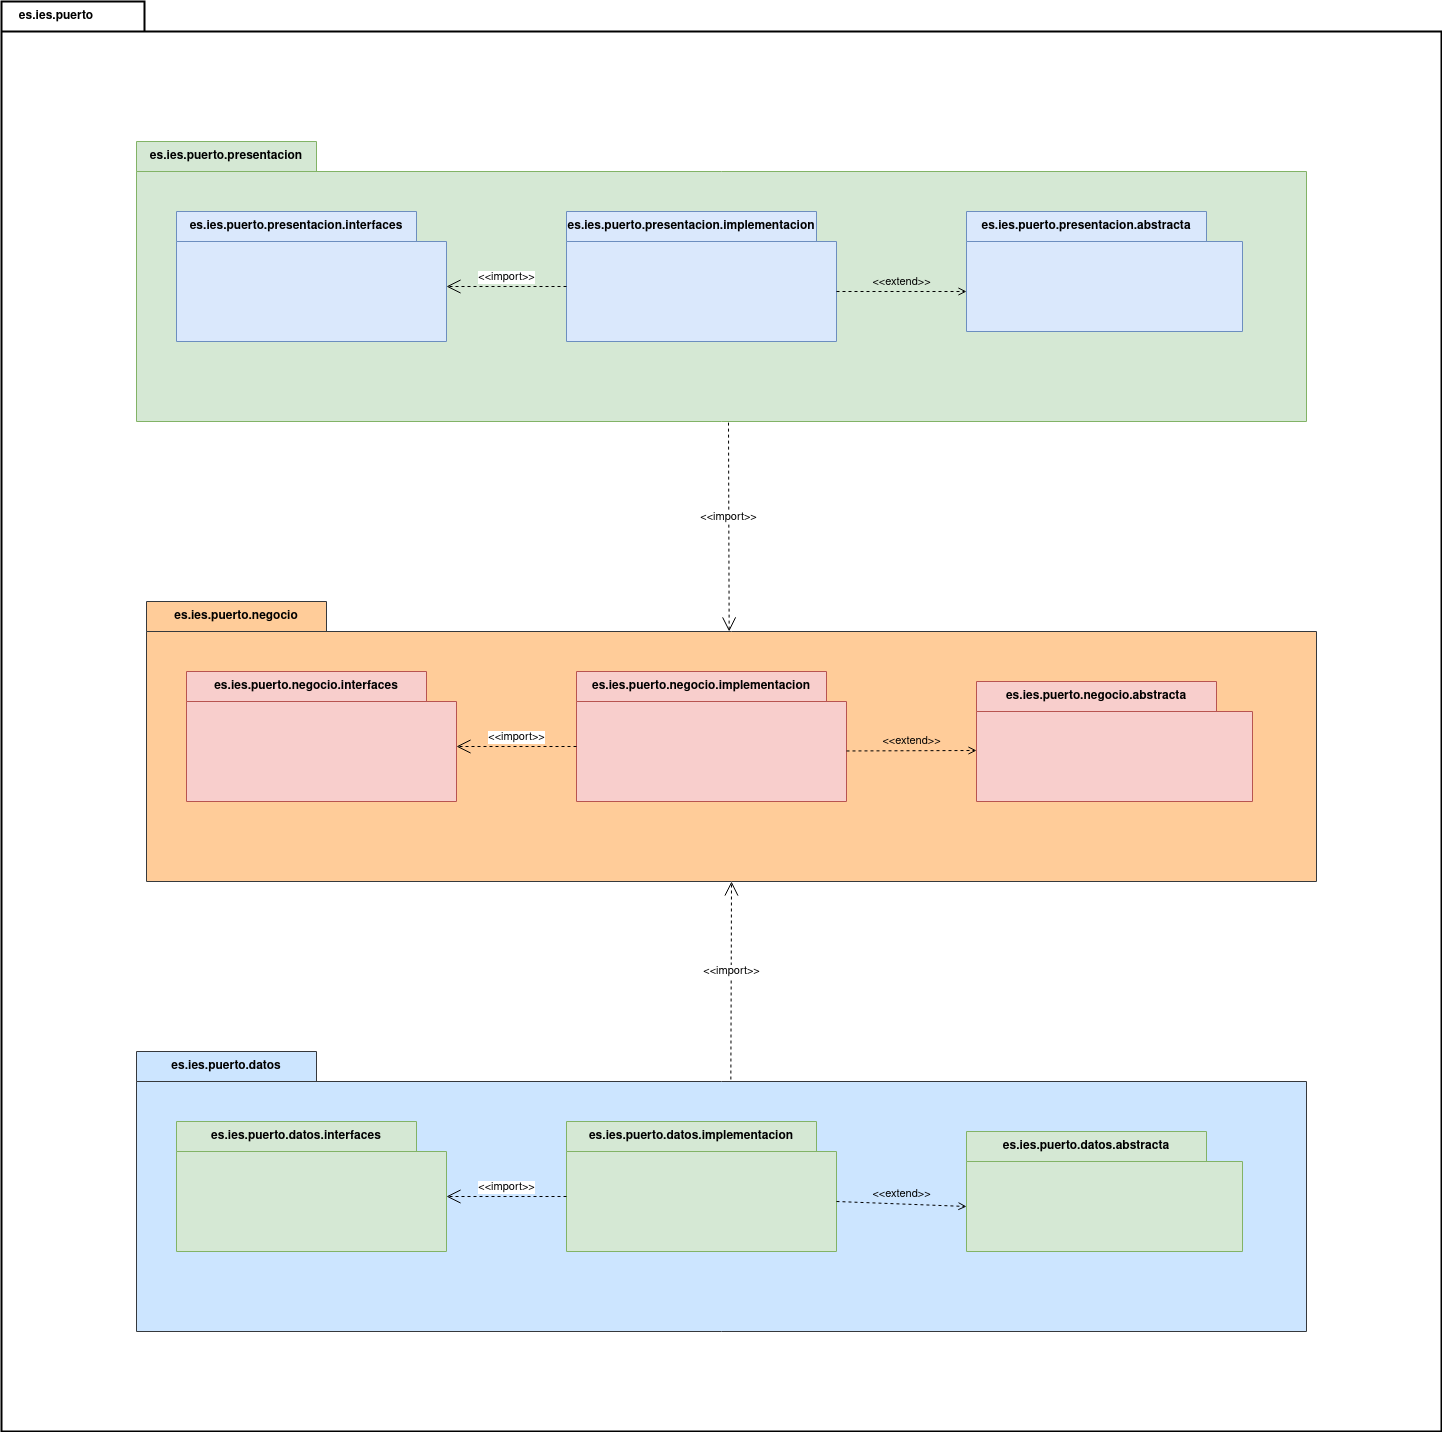

The diagram above was exported from draw.io. Its source (the exported page's mxGraphModel, read from the mxfile embedded in the PNG):
<mxGraphModel dx="4014" dy="2936" grid="1" gridSize="10" guides="1" tooltips="1" connect="1" arrows="1" fold="1" page="1" pageScale="1" pageWidth="827" pageHeight="1169" math="0" shadow="0">
  <root>
    <mxCell id="0" />
    <mxCell id="1" parent="0" />
    <mxCell id="yKV7CMUE-NP9RZqFxW4h-2" value="es.ies.puerto.presentacion" style="shape=folder;fontStyle=1;tabWidth=180;tabHeight=30;tabPosition=left;html=1;boundedLbl=1;labelInHeader=1;container=1;collapsible=0;recursiveResize=0;whiteSpace=wrap;fillColor=#d5e8d4;strokeColor=#82b366;" vertex="1" parent="1">
      <mxGeometry x="-310" y="90" width="1170" height="280" as="geometry" />
    </mxCell>
    <mxCell id="yKV7CMUE-NP9RZqFxW4h-9" value="es.ies.puerto.presentacion.implementacion" style="shape=folder;fontStyle=1;tabWidth=250;tabHeight=30;tabPosition=left;html=1;boundedLbl=1;labelInHeader=1;container=1;collapsible=0;recursiveResize=0;whiteSpace=wrap;fillColor=#dae8fc;strokeColor=#6c8ebf;" vertex="1" parent="yKV7CMUE-NP9RZqFxW4h-2">
      <mxGeometry x="430" y="70" width="270" height="130" as="geometry" />
    </mxCell>
    <mxCell id="yKV7CMUE-NP9RZqFxW4h-8" value="es.ies.puerto.presentacion.interfaces" style="shape=folder;fontStyle=1;tabWidth=240;tabHeight=30;tabPosition=left;html=1;boundedLbl=1;labelInHeader=1;container=1;collapsible=0;recursiveResize=0;whiteSpace=wrap;fillColor=#dae8fc;strokeColor=#6c8ebf;" vertex="1" parent="yKV7CMUE-NP9RZqFxW4h-2">
      <mxGeometry x="40" y="70" width="270" height="130" as="geometry" />
    </mxCell>
    <mxCell id="yKV7CMUE-NP9RZqFxW4h-7" value="es.ies.puerto.presentacion.abstracta" style="shape=folder;fontStyle=1;tabWidth=240;tabHeight=30;tabPosition=left;html=1;boundedLbl=1;labelInHeader=1;container=1;collapsible=0;recursiveResize=0;whiteSpace=wrap;fillColor=#dae8fc;strokeColor=#6c8ebf;" vertex="1" parent="yKV7CMUE-NP9RZqFxW4h-2">
      <mxGeometry x="830" y="70" width="276" height="120" as="geometry" />
    </mxCell>
    <mxCell id="yKV7CMUE-NP9RZqFxW4h-11" value="&amp;lt;&amp;lt;import&amp;gt;&amp;gt;" style="edgeStyle=none;html=1;endArrow=open;endSize=12;dashed=1;verticalAlign=bottom;rounded=0;exitX=0;exitY=0;exitDx=0;exitDy=75;exitPerimeter=0;entryX=0;entryY=0;entryDx=270;entryDy=75;entryPerimeter=0;" edge="1" parent="yKV7CMUE-NP9RZqFxW4h-2" source="yKV7CMUE-NP9RZqFxW4h-9" target="yKV7CMUE-NP9RZqFxW4h-8">
      <mxGeometry width="160" relative="1" as="geometry">
        <mxPoint x="390" y="340" as="sourcePoint" />
        <mxPoint x="550" y="340" as="targetPoint" />
      </mxGeometry>
    </mxCell>
    <mxCell id="yKV7CMUE-NP9RZqFxW4h-29" value="&amp;lt;&amp;lt;extend&amp;gt;&amp;gt;" style="html=1;verticalAlign=bottom;labelBackgroundColor=none;endArrow=open;endFill=0;dashed=1;rounded=0;" edge="1" parent="yKV7CMUE-NP9RZqFxW4h-2">
      <mxGeometry width="160" relative="1" as="geometry">
        <mxPoint x="700" y="150" as="sourcePoint" />
        <mxPoint x="830" y="150" as="targetPoint" />
      </mxGeometry>
    </mxCell>
    <mxCell id="yKV7CMUE-NP9RZqFxW4h-12" value="es.ies.puerto.negocio" style="shape=folder;fontStyle=1;tabWidth=180;tabHeight=30;tabPosition=left;html=1;boundedLbl=1;labelInHeader=1;container=1;collapsible=0;recursiveResize=0;whiteSpace=wrap;fillColor=#ffcc99;strokeColor=#36393d;" vertex="1" parent="1">
      <mxGeometry x="-300" y="550" width="1170" height="280" as="geometry" />
    </mxCell>
    <mxCell id="yKV7CMUE-NP9RZqFxW4h-13" value="es.ies.puerto.negocio.implementacion" style="shape=folder;fontStyle=1;tabWidth=250;tabHeight=30;tabPosition=left;html=1;boundedLbl=1;labelInHeader=1;container=1;collapsible=0;recursiveResize=0;whiteSpace=wrap;fillColor=#f8cecc;strokeColor=#b85450;" vertex="1" parent="yKV7CMUE-NP9RZqFxW4h-12">
      <mxGeometry x="430" y="70" width="270" height="130" as="geometry" />
    </mxCell>
    <mxCell id="yKV7CMUE-NP9RZqFxW4h-14" value="es.ies.puerto.negocio.interfaces" style="shape=folder;fontStyle=1;tabWidth=240;tabHeight=30;tabPosition=left;html=1;boundedLbl=1;labelInHeader=1;container=1;collapsible=0;recursiveResize=0;whiteSpace=wrap;fillColor=#f8cecc;strokeColor=#b85450;" vertex="1" parent="yKV7CMUE-NP9RZqFxW4h-12">
      <mxGeometry x="40" y="70" width="270" height="130" as="geometry" />
    </mxCell>
    <mxCell id="yKV7CMUE-NP9RZqFxW4h-15" value="es.ies.puerto.negocio.abstracta" style="shape=folder;fontStyle=1;tabWidth=240;tabHeight=30;tabPosition=left;html=1;boundedLbl=1;labelInHeader=1;container=1;collapsible=0;recursiveResize=0;whiteSpace=wrap;fillColor=#f8cecc;strokeColor=#b85450;" vertex="1" parent="yKV7CMUE-NP9RZqFxW4h-12">
      <mxGeometry x="830" y="80" width="276" height="120" as="geometry" />
    </mxCell>
    <mxCell id="yKV7CMUE-NP9RZqFxW4h-30" value="&amp;lt;&amp;lt;extend&amp;gt;&amp;gt;" style="html=1;verticalAlign=bottom;labelBackgroundColor=none;endArrow=open;endFill=0;dashed=1;rounded=0;" edge="1" parent="yKV7CMUE-NP9RZqFxW4h-15">
      <mxGeometry width="160" relative="1" as="geometry">
        <mxPoint x="-130" y="69.47000000000003" as="sourcePoint" />
        <mxPoint y="69" as="targetPoint" />
      </mxGeometry>
    </mxCell>
    <mxCell id="yKV7CMUE-NP9RZqFxW4h-17" value="&amp;lt;&amp;lt;import&amp;gt;&amp;gt;" style="edgeStyle=none;html=1;endArrow=open;endSize=12;dashed=1;verticalAlign=bottom;rounded=0;exitX=0;exitY=0;exitDx=0;exitDy=75;exitPerimeter=0;entryX=0;entryY=0;entryDx=270;entryDy=75;entryPerimeter=0;" edge="1" parent="yKV7CMUE-NP9RZqFxW4h-12" source="yKV7CMUE-NP9RZqFxW4h-13" target="yKV7CMUE-NP9RZqFxW4h-14">
      <mxGeometry width="160" relative="1" as="geometry">
        <mxPoint x="390" y="340" as="sourcePoint" />
        <mxPoint x="550" y="340" as="targetPoint" />
      </mxGeometry>
    </mxCell>
    <mxCell id="yKV7CMUE-NP9RZqFxW4h-18" value="&amp;lt;&amp;lt;import&amp;gt;&amp;gt;" style="edgeStyle=none;html=1;endArrow=open;endSize=12;dashed=1;verticalAlign=bottom;rounded=0;entryX=0.498;entryY=0.107;entryDx=0;entryDy=0;entryPerimeter=0;exitX=0.506;exitY=1.004;exitDx=0;exitDy=0;exitPerimeter=0;" edge="1" parent="1" source="yKV7CMUE-NP9RZqFxW4h-2" target="yKV7CMUE-NP9RZqFxW4h-12">
      <mxGeometry width="160" relative="1" as="geometry">
        <mxPoint x="120" y="720" as="sourcePoint" />
        <mxPoint x="280" y="720" as="targetPoint" />
      </mxGeometry>
    </mxCell>
    <mxCell id="yKV7CMUE-NP9RZqFxW4h-19" value="es.ies.puerto.datos" style="shape=folder;fontStyle=1;tabWidth=180;tabHeight=30;tabPosition=left;html=1;boundedLbl=1;labelInHeader=1;container=1;collapsible=0;recursiveResize=0;whiteSpace=wrap;fillColor=#cce5ff;strokeColor=#36393d;" vertex="1" parent="1">
      <mxGeometry x="-310" y="1000" width="1170" height="280" as="geometry" />
    </mxCell>
    <mxCell id="yKV7CMUE-NP9RZqFxW4h-20" value="es.ies.puerto.datos.implementacion" style="shape=folder;fontStyle=1;tabWidth=250;tabHeight=30;tabPosition=left;html=1;boundedLbl=1;labelInHeader=1;container=1;collapsible=0;recursiveResize=0;whiteSpace=wrap;fillColor=#d5e8d4;strokeColor=#82b366;" vertex="1" parent="yKV7CMUE-NP9RZqFxW4h-19">
      <mxGeometry x="430" y="70" width="270" height="130" as="geometry" />
    </mxCell>
    <mxCell id="yKV7CMUE-NP9RZqFxW4h-21" value="es.ies.puerto.datos.interfaces" style="shape=folder;fontStyle=1;tabWidth=240;tabHeight=30;tabPosition=left;html=1;boundedLbl=1;labelInHeader=1;container=1;collapsible=0;recursiveResize=0;whiteSpace=wrap;fillColor=#d5e8d4;strokeColor=#82b366;" vertex="1" parent="yKV7CMUE-NP9RZqFxW4h-19">
      <mxGeometry x="40" y="70" width="270" height="130" as="geometry" />
    </mxCell>
    <mxCell id="yKV7CMUE-NP9RZqFxW4h-22" value="es.ies.puerto.datos.abstracta" style="shape=folder;fontStyle=1;tabWidth=240;tabHeight=30;tabPosition=left;html=1;boundedLbl=1;labelInHeader=1;container=1;collapsible=0;recursiveResize=0;whiteSpace=wrap;fillColor=#d5e8d4;strokeColor=#82b366;" vertex="1" parent="yKV7CMUE-NP9RZqFxW4h-19">
      <mxGeometry x="830" y="80" width="276" height="120" as="geometry" />
    </mxCell>
    <mxCell id="yKV7CMUE-NP9RZqFxW4h-24" value="&amp;lt;&amp;lt;import&amp;gt;&amp;gt;" style="edgeStyle=none;html=1;endArrow=open;endSize=12;dashed=1;verticalAlign=bottom;rounded=0;exitX=0;exitY=0;exitDx=0;exitDy=75;exitPerimeter=0;entryX=0;entryY=0;entryDx=270;entryDy=75;entryPerimeter=0;" edge="1" parent="yKV7CMUE-NP9RZqFxW4h-19" source="yKV7CMUE-NP9RZqFxW4h-20" target="yKV7CMUE-NP9RZqFxW4h-21">
      <mxGeometry width="160" relative="1" as="geometry">
        <mxPoint x="390" y="340" as="sourcePoint" />
        <mxPoint x="550" y="340" as="targetPoint" />
      </mxGeometry>
    </mxCell>
    <mxCell id="yKV7CMUE-NP9RZqFxW4h-31" value="&amp;lt;&amp;lt;extend&amp;gt;&amp;gt;" style="html=1;verticalAlign=bottom;labelBackgroundColor=none;endArrow=open;endFill=0;dashed=1;rounded=0;entryX=0;entryY=0;entryDx=0;entryDy=75;entryPerimeter=0;" edge="1" parent="yKV7CMUE-NP9RZqFxW4h-19" target="yKV7CMUE-NP9RZqFxW4h-22">
      <mxGeometry width="160" relative="1" as="geometry">
        <mxPoint x="700" y="150" as="sourcePoint" />
        <mxPoint x="860" y="150" as="targetPoint" />
      </mxGeometry>
    </mxCell>
    <mxCell id="yKV7CMUE-NP9RZqFxW4h-26" value="&amp;lt;&amp;lt;import&amp;gt;&amp;gt;" style="edgeStyle=none;html=1;endArrow=open;endSize=12;dashed=1;verticalAlign=bottom;rounded=0;exitX=0.508;exitY=0.1;exitDx=0;exitDy=0;exitPerimeter=0;entryX=0.5;entryY=1;entryDx=0;entryDy=0;entryPerimeter=0;" edge="1" parent="1" source="yKV7CMUE-NP9RZqFxW4h-19" target="yKV7CMUE-NP9RZqFxW4h-12">
      <mxGeometry width="160" relative="1" as="geometry">
        <mxPoint x="120" y="1080" as="sourcePoint" />
        <mxPoint x="140" y="910" as="targetPoint" />
      </mxGeometry>
    </mxCell>
    <mxCell id="yKV7CMUE-NP9RZqFxW4h-27" value="es.ies.puerto" style="shape=folder;fontStyle=1;tabWidth=110;tabHeight=30;tabPosition=left;html=1;boundedLbl=1;labelInHeader=1;container=1;collapsible=0;whiteSpace=wrap;fillColor=none;strokeWidth=2;" vertex="1" parent="1">
      <mxGeometry x="-445" y="-50" width="1440" height="1430" as="geometry" />
    </mxCell>
    <mxCell id="yKV7CMUE-NP9RZqFxW4h-28" value="" style="html=1;strokeColor=none;resizeWidth=1;resizeHeight=1;fillColor=none;part=1;connectable=0;allowArrows=0;deletable=0;whiteSpace=wrap;" vertex="1" parent="yKV7CMUE-NP9RZqFxW4h-27">
      <mxGeometry width="1440" height="1001" relative="1" as="geometry">
        <mxPoint y="30" as="offset" />
      </mxGeometry>
    </mxCell>
  </root>
</mxGraphModel>